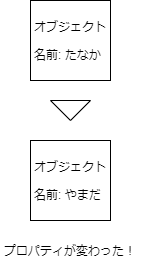

The diagram above was exported from draw.io. Its source (the exported page's mxGraphModel, read from the mxfile embedded in the PNG):
<mxGraphModel dx="798" dy="639" grid="1" gridSize="10" guides="1" tooltips="1" connect="1" arrows="1" fold="1" page="1" pageScale="1" pageWidth="827" pageHeight="1169" math="0" shadow="0">
  <root>
    <mxCell id="0" />
    <mxCell id="1" parent="0" />
    <mxCell id="2" value="オブジェクト&lt;br&gt;&lt;br&gt;&lt;div style=&quot;text-align: left&quot;&gt;名前: たなか&lt;/div&gt;" style="whiteSpace=wrap;html=1;aspect=fixed;" vertex="1" parent="1">
      <mxGeometry x="190" y="180" width="80" height="80" as="geometry" />
    </mxCell>
    <mxCell id="3" value="オブジェクト&lt;br&gt;&lt;br&gt;&lt;div style=&quot;text-align: left&quot;&gt;名前: やまだ&lt;/div&gt;" style="whiteSpace=wrap;html=1;aspect=fixed;" vertex="1" parent="1">
      <mxGeometry x="190" y="320" width="80" height="80" as="geometry" />
    </mxCell>
    <mxCell id="4" value="" style="triangle;whiteSpace=wrap;html=1;rotation=90;" vertex="1" parent="1">
      <mxGeometry x="220" y="270" width="20" height="40" as="geometry" />
    </mxCell>
    <mxCell id="5" value="プロパティが変わった！" style="text;html=1;strokeColor=none;fillColor=none;align=center;verticalAlign=middle;whiteSpace=wrap;rounded=0;" vertex="1" parent="1">
      <mxGeometry x="160" y="420" width="140" height="20" as="geometry" />
    </mxCell>
  </root>
</mxGraphModel>